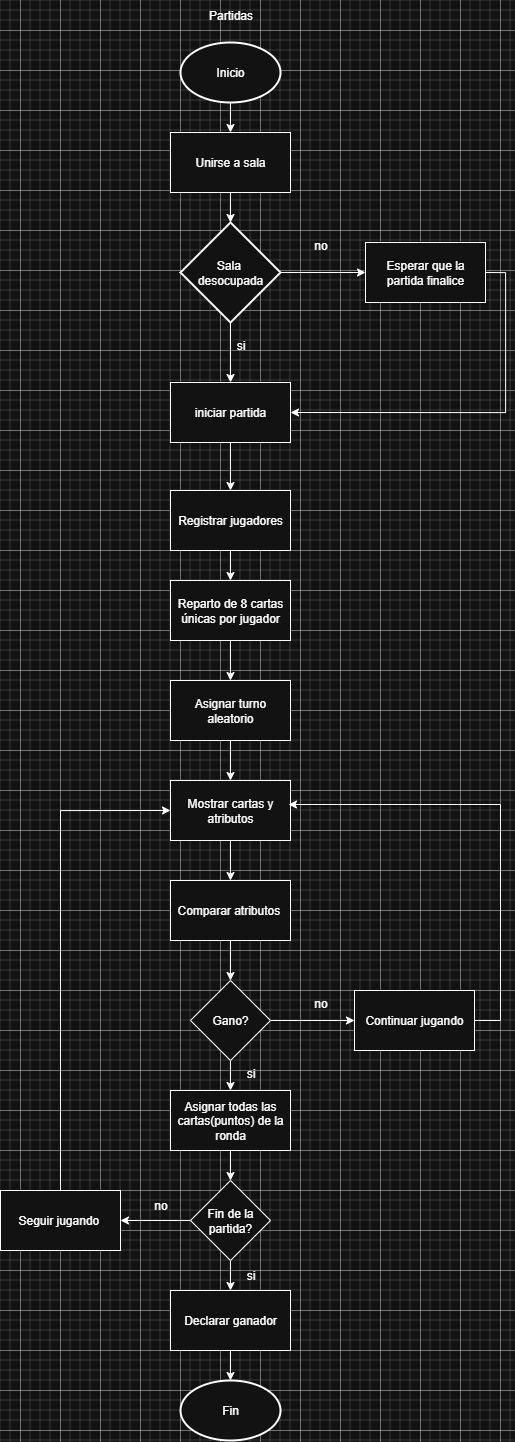

The diagram above was exported from draw.io. Its source (the exported page's mxGraphModel, read from the mxfile embedded in the PNG):
<mxGraphModel dx="2342" dy="1727" grid="1" gridSize="10" guides="1" tooltips="1" connect="1" arrows="1" fold="1" page="1" pageScale="1" pageWidth="827" pageHeight="1169" math="0" shadow="0">
  <root>
    <mxCell id="0" />
    <mxCell id="1" parent="0" />
    <mxCell id="IGR3gD0GW8_8sYni58mD-37" value="Partidas" style="text;html=1;align=center;verticalAlign=middle;resizable=0;points=[];autosize=1;strokeColor=none;fillColor=none;" parent="1" vertex="1">
      <mxGeometry x="1135" y="10" width="70" height="30" as="geometry" />
    </mxCell>
    <mxCell id="IGR3gD0GW8_8sYni58mD-41" value="" style="edgeStyle=orthogonalEdgeStyle;rounded=0;orthogonalLoop=1;jettySize=auto;html=1;" parent="1" source="IGR3gD0GW8_8sYni58mD-38" target="IGR3gD0GW8_8sYni58mD-40" edge="1">
      <mxGeometry relative="1" as="geometry" />
    </mxCell>
    <mxCell id="IGR3gD0GW8_8sYni58mD-38" value="Inicio" style="strokeWidth=2;html=1;shape=mxgraph.flowchart.start_1;whiteSpace=wrap;" parent="1" vertex="1">
      <mxGeometry x="1120" y="52" width="100" height="60" as="geometry" />
    </mxCell>
    <mxCell id="IGR3gD0GW8_8sYni58mD-43" value="" style="edgeStyle=orthogonalEdgeStyle;rounded=0;orthogonalLoop=1;jettySize=auto;html=1;" parent="1" source="IGR3gD0GW8_8sYni58mD-40" target="IGR3gD0GW8_8sYni58mD-42" edge="1">
      <mxGeometry relative="1" as="geometry" />
    </mxCell>
    <mxCell id="IGR3gD0GW8_8sYni58mD-40" value="Unirse a sala" style="rounded=0;whiteSpace=wrap;html=1;" parent="1" vertex="1">
      <mxGeometry x="1110" y="142" width="120" height="60" as="geometry" />
    </mxCell>
    <mxCell id="IGR3gD0GW8_8sYni58mD-46" value="" style="edgeStyle=orthogonalEdgeStyle;rounded=0;orthogonalLoop=1;jettySize=auto;html=1;" parent="1" source="IGR3gD0GW8_8sYni58mD-42" target="IGR3gD0GW8_8sYni58mD-44" edge="1">
      <mxGeometry relative="1" as="geometry" />
    </mxCell>
    <mxCell id="IGR3gD0GW8_8sYni58mD-47" value="" style="edgeStyle=orthogonalEdgeStyle;rounded=0;orthogonalLoop=1;jettySize=auto;html=1;" parent="1" source="IGR3gD0GW8_8sYni58mD-42" target="IGR3gD0GW8_8sYni58mD-45" edge="1">
      <mxGeometry relative="1" as="geometry" />
    </mxCell>
    <mxCell id="IGR3gD0GW8_8sYni58mD-42" value="Sala&amp;nbsp;&lt;div&gt;desocupada&lt;/div&gt;" style="strokeWidth=2;html=1;shape=mxgraph.flowchart.decision;whiteSpace=wrap;" parent="1" vertex="1">
      <mxGeometry x="1120" y="232" width="100" height="100" as="geometry" />
    </mxCell>
    <mxCell id="IGR3gD0GW8_8sYni58mD-81" style="edgeStyle=orthogonalEdgeStyle;rounded=0;orthogonalLoop=1;jettySize=auto;html=1;exitX=1;exitY=0.5;exitDx=0;exitDy=0;entryX=1;entryY=0.5;entryDx=0;entryDy=0;" parent="1" source="IGR3gD0GW8_8sYni58mD-44" target="IGR3gD0GW8_8sYni58mD-45" edge="1">
      <mxGeometry relative="1" as="geometry" />
    </mxCell>
    <mxCell id="IGR3gD0GW8_8sYni58mD-44" value="Esperar que la partida finalice" style="rounded=0;whiteSpace=wrap;html=1;" parent="1" vertex="1">
      <mxGeometry x="1305" y="252" width="120" height="60" as="geometry" />
    </mxCell>
    <mxCell id="viOGvgvEq8szQe3vxu20-2" style="edgeStyle=orthogonalEdgeStyle;rounded=0;orthogonalLoop=1;jettySize=auto;html=1;exitX=0.5;exitY=1;exitDx=0;exitDy=0;entryX=0.5;entryY=0;entryDx=0;entryDy=0;" edge="1" parent="1" source="IGR3gD0GW8_8sYni58mD-45" target="viOGvgvEq8szQe3vxu20-1">
      <mxGeometry relative="1" as="geometry" />
    </mxCell>
    <mxCell id="IGR3gD0GW8_8sYni58mD-45" value="iniciar partida" style="rounded=0;whiteSpace=wrap;html=1;" parent="1" vertex="1">
      <mxGeometry x="1110" y="392" width="120" height="60" as="geometry" />
    </mxCell>
    <mxCell id="IGR3gD0GW8_8sYni58mD-48" value="no" style="text;html=1;align=center;verticalAlign=middle;resizable=0;points=[];autosize=1;strokeColor=none;fillColor=none;" parent="1" vertex="1">
      <mxGeometry x="1240" y="240" width="40" height="30" as="geometry" />
    </mxCell>
    <mxCell id="IGR3gD0GW8_8sYni58mD-49" value="si" style="text;html=1;align=center;verticalAlign=middle;resizable=0;points=[];autosize=1;strokeColor=none;fillColor=none;" parent="1" vertex="1">
      <mxGeometry x="1165" y="340" width="30" height="30" as="geometry" />
    </mxCell>
    <mxCell id="IGR3gD0GW8_8sYni58mD-53" value="" style="edgeStyle=orthogonalEdgeStyle;rounded=0;orthogonalLoop=1;jettySize=auto;html=1;" parent="1" source="IGR3gD0GW8_8sYni58mD-50" target="IGR3gD0GW8_8sYni58mD-52" edge="1">
      <mxGeometry relative="1" as="geometry" />
    </mxCell>
    <mxCell id="IGR3gD0GW8_8sYni58mD-50" value="Reparto de 8 cartas únicas por jugador" style="rounded=0;whiteSpace=wrap;html=1;" parent="1" vertex="1">
      <mxGeometry x="1110" y="590" width="120" height="60" as="geometry" />
    </mxCell>
    <mxCell id="IGR3gD0GW8_8sYni58mD-55" value="" style="edgeStyle=orthogonalEdgeStyle;rounded=0;orthogonalLoop=1;jettySize=auto;html=1;" parent="1" source="IGR3gD0GW8_8sYni58mD-52" target="IGR3gD0GW8_8sYni58mD-54" edge="1">
      <mxGeometry relative="1" as="geometry" />
    </mxCell>
    <mxCell id="IGR3gD0GW8_8sYni58mD-52" value="Asignar turno aleatorio" style="rounded=0;whiteSpace=wrap;html=1;" parent="1" vertex="1">
      <mxGeometry x="1110" y="690" width="120" height="60" as="geometry" />
    </mxCell>
    <mxCell id="IGR3gD0GW8_8sYni58mD-57" value="" style="edgeStyle=orthogonalEdgeStyle;rounded=0;orthogonalLoop=1;jettySize=auto;html=1;" parent="1" source="IGR3gD0GW8_8sYni58mD-54" target="IGR3gD0GW8_8sYni58mD-56" edge="1">
      <mxGeometry relative="1" as="geometry" />
    </mxCell>
    <mxCell id="IGR3gD0GW8_8sYni58mD-54" value="Mostrar cartas y atributos" style="rounded=0;whiteSpace=wrap;html=1;" parent="1" vertex="1">
      <mxGeometry x="1110" y="790" width="120" height="60" as="geometry" />
    </mxCell>
    <mxCell id="IGR3gD0GW8_8sYni58mD-59" value="" style="edgeStyle=orthogonalEdgeStyle;rounded=0;orthogonalLoop=1;jettySize=auto;html=1;" parent="1" source="IGR3gD0GW8_8sYni58mD-56" target="IGR3gD0GW8_8sYni58mD-58" edge="1">
      <mxGeometry relative="1" as="geometry" />
    </mxCell>
    <mxCell id="IGR3gD0GW8_8sYni58mD-56" value="Comparar atributos&amp;nbsp;" style="rounded=0;whiteSpace=wrap;html=1;" parent="1" vertex="1">
      <mxGeometry x="1110" y="890" width="120" height="60" as="geometry" />
    </mxCell>
    <mxCell id="IGR3gD0GW8_8sYni58mD-61" value="" style="edgeStyle=orthogonalEdgeStyle;rounded=0;orthogonalLoop=1;jettySize=auto;html=1;" parent="1" source="IGR3gD0GW8_8sYni58mD-58" target="IGR3gD0GW8_8sYni58mD-60" edge="1">
      <mxGeometry relative="1" as="geometry" />
    </mxCell>
    <mxCell id="IGR3gD0GW8_8sYni58mD-63" value="" style="edgeStyle=orthogonalEdgeStyle;rounded=0;orthogonalLoop=1;jettySize=auto;html=1;" parent="1" source="IGR3gD0GW8_8sYni58mD-58" target="IGR3gD0GW8_8sYni58mD-62" edge="1">
      <mxGeometry relative="1" as="geometry" />
    </mxCell>
    <mxCell id="IGR3gD0GW8_8sYni58mD-58" value="Gano?" style="rhombus;whiteSpace=wrap;html=1;" parent="1" vertex="1">
      <mxGeometry x="1130" y="990" width="80" height="80" as="geometry" />
    </mxCell>
    <mxCell id="IGR3gD0GW8_8sYni58mD-60" value="Continuar jugando" style="rounded=0;whiteSpace=wrap;html=1;" parent="1" vertex="1">
      <mxGeometry x="1294" y="1000" width="120" height="60" as="geometry" />
    </mxCell>
    <mxCell id="IGR3gD0GW8_8sYni58mD-67" value="" style="edgeStyle=orthogonalEdgeStyle;rounded=0;orthogonalLoop=1;jettySize=auto;html=1;" parent="1" source="IGR3gD0GW8_8sYni58mD-62" target="IGR3gD0GW8_8sYni58mD-66" edge="1">
      <mxGeometry relative="1" as="geometry" />
    </mxCell>
    <mxCell id="IGR3gD0GW8_8sYni58mD-62" value="Asignar todas las cartas(puntos) de la ronda" style="rounded=0;whiteSpace=wrap;html=1;" parent="1" vertex="1">
      <mxGeometry x="1110" y="1100" width="120" height="60" as="geometry" />
    </mxCell>
    <mxCell id="IGR3gD0GW8_8sYni58mD-64" value="si" style="text;html=1;align=center;verticalAlign=middle;resizable=0;points=[];autosize=1;strokeColor=none;fillColor=none;" parent="1" vertex="1">
      <mxGeometry x="1175" y="1068" width="30" height="30" as="geometry" />
    </mxCell>
    <mxCell id="IGR3gD0GW8_8sYni58mD-65" value="no" style="text;html=1;align=center;verticalAlign=middle;resizable=0;points=[];autosize=1;strokeColor=none;fillColor=none;" parent="1" vertex="1">
      <mxGeometry x="1240" y="998" width="40" height="30" as="geometry" />
    </mxCell>
    <mxCell id="IGR3gD0GW8_8sYni58mD-73" value="" style="edgeStyle=orthogonalEdgeStyle;rounded=0;orthogonalLoop=1;jettySize=auto;html=1;" parent="1" source="IGR3gD0GW8_8sYni58mD-66" target="IGR3gD0GW8_8sYni58mD-71" edge="1">
      <mxGeometry relative="1" as="geometry" />
    </mxCell>
    <mxCell id="IGR3gD0GW8_8sYni58mD-74" value="" style="edgeStyle=orthogonalEdgeStyle;rounded=0;orthogonalLoop=1;jettySize=auto;html=1;" parent="1" source="IGR3gD0GW8_8sYni58mD-66" target="IGR3gD0GW8_8sYni58mD-72" edge="1">
      <mxGeometry relative="1" as="geometry" />
    </mxCell>
    <mxCell id="IGR3gD0GW8_8sYni58mD-66" value="Fin de la partida?" style="rhombus;whiteSpace=wrap;html=1;" parent="1" vertex="1">
      <mxGeometry x="1130" y="1190" width="80" height="80" as="geometry" />
    </mxCell>
    <mxCell id="IGR3gD0GW8_8sYni58mD-70" value="" style="endArrow=classic;html=1;rounded=0;exitX=1;exitY=0.5;exitDx=0;exitDy=0;entryX=0.983;entryY=0.4;entryDx=0;entryDy=0;entryPerimeter=0;" parent="1" source="IGR3gD0GW8_8sYni58mD-60" target="IGR3gD0GW8_8sYni58mD-54" edge="1">
      <mxGeometry width="50" height="50" relative="1" as="geometry">
        <mxPoint x="1540" y="1100" as="sourcePoint" />
        <mxPoint x="1590" y="1050" as="targetPoint" />
        <Array as="points">
          <mxPoint x="1440" y="1030" />
          <mxPoint x="1440" y="920" />
          <mxPoint x="1440" y="814" />
        </Array>
      </mxGeometry>
    </mxCell>
    <mxCell id="IGR3gD0GW8_8sYni58mD-78" value="" style="edgeStyle=orthogonalEdgeStyle;rounded=0;orthogonalLoop=1;jettySize=auto;html=1;" parent="1" source="IGR3gD0GW8_8sYni58mD-71" target="IGR3gD0GW8_8sYni58mD-77" edge="1">
      <mxGeometry relative="1" as="geometry" />
    </mxCell>
    <mxCell id="IGR3gD0GW8_8sYni58mD-71" value="Declarar ganador" style="rounded=0;whiteSpace=wrap;html=1;" parent="1" vertex="1">
      <mxGeometry x="1110" y="1300" width="120" height="60" as="geometry" />
    </mxCell>
    <mxCell id="IGR3gD0GW8_8sYni58mD-79" style="edgeStyle=orthogonalEdgeStyle;rounded=0;orthogonalLoop=1;jettySize=auto;html=1;entryX=0;entryY=0.5;entryDx=0;entryDy=0;exitX=0.5;exitY=0;exitDx=0;exitDy=0;" parent="1" source="IGR3gD0GW8_8sYni58mD-72" target="IGR3gD0GW8_8sYni58mD-54" edge="1">
      <mxGeometry relative="1" as="geometry" />
    </mxCell>
    <mxCell id="IGR3gD0GW8_8sYni58mD-72" value="Seguir jugando&amp;nbsp;" style="rounded=0;whiteSpace=wrap;html=1;" parent="1" vertex="1">
      <mxGeometry x="940" y="1200" width="120" height="60" as="geometry" />
    </mxCell>
    <mxCell id="IGR3gD0GW8_8sYni58mD-75" value="no" style="text;html=1;align=center;verticalAlign=middle;resizable=0;points=[];autosize=1;strokeColor=none;fillColor=none;" parent="1" vertex="1">
      <mxGeometry x="1080" y="1200" width="40" height="30" as="geometry" />
    </mxCell>
    <mxCell id="IGR3gD0GW8_8sYni58mD-76" value="si" style="text;html=1;align=center;verticalAlign=middle;resizable=0;points=[];autosize=1;strokeColor=none;fillColor=none;" parent="1" vertex="1">
      <mxGeometry x="1175" y="1270" width="30" height="30" as="geometry" />
    </mxCell>
    <mxCell id="IGR3gD0GW8_8sYni58mD-77" value="Fin" style="strokeWidth=2;html=1;shape=mxgraph.flowchart.start_1;whiteSpace=wrap;" parent="1" vertex="1">
      <mxGeometry x="1120" y="1390" width="100" height="60" as="geometry" />
    </mxCell>
    <mxCell id="viOGvgvEq8szQe3vxu20-3" style="edgeStyle=orthogonalEdgeStyle;rounded=0;orthogonalLoop=1;jettySize=auto;html=1;exitX=0.5;exitY=1;exitDx=0;exitDy=0;" edge="1" parent="1" source="viOGvgvEq8szQe3vxu20-1" target="IGR3gD0GW8_8sYni58mD-50">
      <mxGeometry relative="1" as="geometry" />
    </mxCell>
    <mxCell id="viOGvgvEq8szQe3vxu20-1" value="Registrar jugadores" style="rounded=0;whiteSpace=wrap;html=1;" vertex="1" parent="1">
      <mxGeometry x="1110" y="500" width="120" height="60" as="geometry" />
    </mxCell>
  </root>
</mxGraphModel>